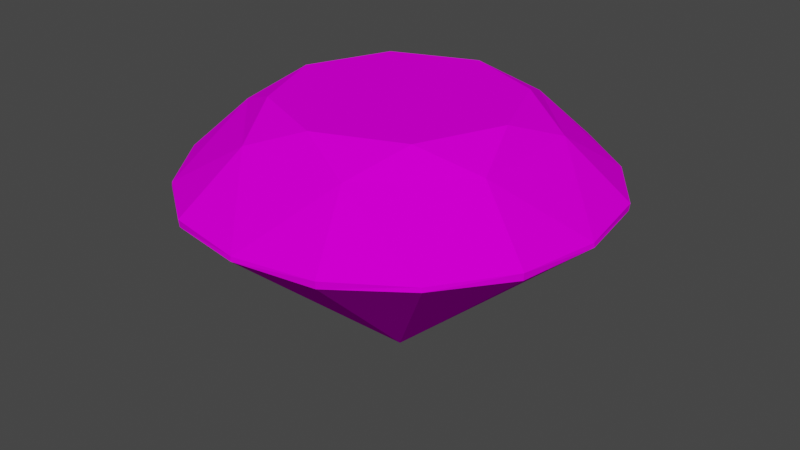 # Source: ChaosEmerald.blend  (saved by Blender 3.6.11; exported with 4.5.12 LTS)
import bpy
from mathutils import Matrix  # noqa: F401  (used for matrix-valued properties, if any)

bpy.ops.wm.read_factory_settings(use_empty=True)
scene = bpy.context.scene
scene.name = 'Scene'

# ---- collections
col_collection = bpy.data.collections.new('Collection'); scene.collection.children.link(col_collection)

# ---- images (referenced by path relative to the original .blend; pixels are not part of the script)
import os
ASSET_DIR = os.environ.get("B2B_ASSET_DIR", "")  # directory of the original .blend (textures are referenced by path, not embedded)
HERE = os.path.dirname(os.path.abspath(__file__))  # packed textures are extracted next to this script under _unpacked/

def load_image(name, relpath, width, height, colorspace="sRGB"):
    """Load a texture the original file referenced (path relative to the .blend, or extracted next to this script)."""
    p = next((c for c in (os.path.join(HERE, relpath), os.path.join(ASSET_DIR, relpath)) if relpath and os.path.exists(c)), "")
    if p:
        img = bpy.data.images.load(p, check_existing=True)
        img.name = name
    else:  # same state as the original file: an image datablock whose file is absent (Cycles renders it pink)
        img = bpy.data.images.new(name, width, height)
        img.source = "FILE"
        img.filepath = "//" + (relpath or name)
    img.colorspace_settings.name = colorspace
    return img
img_chr_obj_emeraldb02_ref_png = load_image('chr_obj_emeraldB02_ref.png', 'chr_obj_emeraldB02_ref.png', 1024, 1024, 'sRGB')
img_event_rock_km_emeraldw_dif_png = load_image('event_rock_km_emeraldw_dif.png', 'event_rock_km_emeraldw_dif.png', 1024, 1024, 'sRGB')

# ---- materials (node trees are filled in below, after node groups)
mat_event_rock_km_emeraldw01_ref = bpy.data.materials.new('event_rock_km_emeraldw01_ref')
mat_event_rock_km_emeraldw01_ref.use_transparent_shadow = False
mat_event_rock_km_emeraldw01_ref.diffuse_color = (0.64, 0.64, 0.64, 1.0)
mat_event_rock_km_emeraldw01_ref.roughness = 0.0009809
mat_event_rock_km_emeraldw_dif = bpy.data.materials.new('event_rock_km_emeraldw_dif')
mat_event_rock_km_emeraldw_dif.surface_render_method = 'BLENDED'
mat_event_rock_km_emeraldw_dif.blend_method = 'BLEND'
mat_event_rock_km_emeraldw_dif.use_transparency_overlap = False
mat_event_rock_km_emeraldw_dif.show_transparent_back = False
mat_event_rock_km_emeraldw_dif.use_transparent_shadow = False
mat_event_rock_km_emeraldw_dif.roughness = 0.0

# ---- material node trees
mat_event_rock_km_emeraldw01_ref.use_nodes = True; mat_event_rock_km_emeraldw01_ref.node_tree.nodes.clear()
_N = mat_event_rock_km_emeraldw01_ref.node_tree.nodes; _L = mat_event_rock_km_emeraldw01_ref.node_tree.links
n0 = _N.new('ShaderNodeBsdfPrincipled'); n0.name = 'Principled BSDF'; n0.location = (0, 300)
n0.distribution = 'GGX'
n0.subsurface_method = 'RANDOM_WALK_SKIN'
n0.inputs[2].default_value = 0.0009809
n0.inputs[3].default_value = 1.0
n0.inputs[13].default_value = 1.0
n0.inputs[27].default_value = (0.0, 0.0, 0.0, 1.0)
n0.inputs[28].default_value = 1.0
n1 = _N.new('ShaderNodeOutputMaterial'); n1.name = 'Material Output'; n1.location = (280, 300)
n2 = _N.new('ShaderNodeTexImage'); n2.name = 'Image Texture'; n2.location = (-480, 300)
n2.image = img_chr_obj_emeraldb02_ref_png
_L.new(n2.outputs[0], n0.inputs[0])
_L.new(n0.outputs[0], n1.inputs[0])
n1.is_active_output = True
mat_event_rock_km_emeraldw_dif.use_nodes = True; mat_event_rock_km_emeraldw_dif.node_tree.nodes.clear()
_N = mat_event_rock_km_emeraldw_dif.node_tree.nodes; _L = mat_event_rock_km_emeraldw_dif.node_tree.links
n0 = _N.new('ShaderNodeBsdfPrincipled'); n0.name = 'Principled BSDF'; n0.location = (0, 300)
n0.distribution = 'GGX'
n0.subsurface_method = 'RANDOM_WALK_SKIN'
n0.inputs[2].default_value = 0.0
n0.inputs[3].default_value = 1.0
n0.inputs[13].default_value = 1.0
n0.inputs[27].default_value = (0.0, 0.0, 0.0, 1.0)
n0.inputs[28].default_value = 1.0
n1 = _N.new('ShaderNodeOutputMaterial'); n1.name = 'Material Output'; n1.location = (280, 300)
n2 = _N.new('ShaderNodeTexImage'); n2.name = 'Image Texture'; n2.location = (-480, 300)
n2.image = img_event_rock_km_emeraldw_dif_png
n3 = _N.new('ShaderNodeTexImage'); n3.name = 'Image Texture.001'; n3.location = (-480, 0)
n3.image = img_event_rock_km_emeraldw_dif_png
_L.new(n2.outputs[0], n0.inputs[0])
_L.new(n3.outputs[1], n0.inputs[4])
_L.new(n0.outputs[0], n1.inputs[0])
n1.is_active_output = True

# ---- world
world_world = bpy.data.worlds.new('World'); scene.world = world_world
world_world.use_nodes = True; world_world.node_tree.nodes.clear()
_N = world_world.node_tree.nodes; _L = world_world.node_tree.links
n0 = _N.new('ShaderNodeOutputWorld'); n0.name = 'World Output'; n0.location = (300, 300)
n1 = _N.new('ShaderNodeBackground'); n1.name = 'Background'; n1.location = (10, 300)
n1.inputs[0].default_value = (0.05088, 0.05088, 0.05088, 1.0)
_L.new(n1.outputs[0], n0.inputs[0])
n0.is_active_output = True
world_world.color = (0.05088, 0.05088, 0.05088)
world_world.use_sun_shadow = False
world_world.sun_shadow_jitter_overblur = 0.0

# ---- meshes
me_rdmobj00 = bpy.data.meshes.new('rdmobj00')
me_rdmobj00.from_pydata([(-2.141, 1.236, 5.015), (-0.003454, 1.119, 4.645), (-2.149, 1.425, 5.035), (2.617, 3.426, 1.085), (2.621, 3.426, -1.085), (1.083, 3.426, 2.619), (1.087, 3.426, -2.619), (-1.087, 3.426, 2.619), (-1.083, 3.426, -2.619), (-2.621, 3.426, 1.085), (-2.617, 3.426, -1.085), (-4.024, 0.1445, -0.000616), (-5.061, 1.236, 2.034), (-4.639, 1.119, -0.000616), (-5.061, 1.236, 2.034), (-5.082, 1.425, 2.042), (-4.639, 1.119, -0.000616), (-0.002842, 0.1434, 4.02), (-0.003454, 1.119, 4.645), (-2.141, 1.236, 5.015), (-0.003454, 1.119, 4.645), (-0.05796, 1.387, 5.401), (-2.149, 1.425, 5.035), (-2.795, 0.0693, 2.791), (-3.872, 1.275, 3.79), (-3.824, 1.882, 1.488), (-5.082, 1.425, 2.042), (-5.404, 1.387, -0.05677), (-4.639, 1.119, -0.000616), (-3.862, 1.387, 3.78), (-3.872, 1.275, 3.79), (-1.547, 1.8, 3.704), (-0.06353, 2.867, 3.574), (-1.087, 3.426, 2.619), (-2.323, 2.867, 2.348), (-2.795, 0.0693, 2.791), (-2.141, 1.236, 5.015), (-1.547, 1.8, 3.704), (-2.323, 2.867, 2.348), (-2.621, 3.426, 1.085), (-3.545, 2.867, 0.09041), (-2.149, 1.425, 5.035), (-1.547, 1.8, 3.704), (-2.141, 1.236, 5.015), (-2.621, 3.426, 1.085), (-2.323, 2.867, 2.348), (-1.087, 3.426, 2.619), (-3.824, 1.882, 1.488), (-5.061, 1.236, 2.034), (-2.795, 0.0693, 2.791), (-1.547, 1.8, 3.704), (-2.149, 1.425, 5.035), (-0.06353, 2.867, 3.574), (-5.082, 1.425, 2.042), (-5.061, 1.236, 2.034), (-3.824, 1.882, 1.488), (-1.547, 1.8, 3.704), (-0.06353, 2.867, 3.574), (-2.323, 2.867, 2.348), (-3.862, 1.387, 3.78), (-3.824, 1.882, 1.488), (-3.872, 1.275, 3.79), (-3.824, 1.882, 1.488), (-2.323, 2.867, 2.348), (-3.545, 2.867, 0.09041), (-2.795, 0.0693, 2.791), (-1.547, 1.8, 3.704), (-3.872, 1.275, 3.79), (-3.824, 1.882, 1.488), (-3.545, 2.867, 0.09041), (-5.082, 1.425, 2.042), (-3.824, 1.882, 1.488), (-5.082, 1.425, 2.042), (-2.323, 2.867, 2.348), (5.404, 1.387, 0.05679), (4.056, 1.626, 1.4e-05), (5.036, 1.425, 2.147), (5.082, 1.425, -2.042), (-5.404, 1.387, -0.05677), (-4.056, 1.626, 1.2e-05), (-5.036, 1.425, -2.147), (-5.082, 1.425, 2.042), (0.05796, 1.387, -5.401), (0.001954, 1.626, -4.056), (2.149, 1.425, -5.035), (-2.041, 1.425, -5.079), (-0.05796, 1.387, 5.401), (-0.001956, 1.626, 4.056), (-2.149, 1.425, 5.035), (2.041, 1.425, 5.079), (-3.862, 1.387, 3.78), (-2.149, 1.425, 5.035), (-2.94, 1.952, 2.938), (-1.547, 1.8, 3.704), (-2.323, 2.867, 2.348), (-2.149, 1.425, 5.035), (-3.862, 1.387, 3.78), (-2.94, 1.952, 2.938), (-5.082, 1.425, 2.042), (3.422, 2.867, 0.09042), (3.818, 1.882, 1.488), (5.036, 1.425, 2.147), (-3.778, 1.387, -3.859), (-5.036, 1.425, -2.147), (-2.936, 1.952, -2.938), (2.501, 2.867, 2.528), (3.818, 1.882, 1.488), (3.422, 2.867, 0.09042), (-3.778, 1.387, -3.859), (-2.936, 1.952, -2.938), (-2.041, 1.425, -5.079), (-0.06353, 2.867, 3.574), (1.541, 1.8, 3.704), (2.501, 2.867, 2.528), (3.778, 1.387, 3.859), (5.036, 1.425, 2.147), (2.936, 1.952, 2.938), (2.041, 1.425, 5.079), (1.541, 1.8, 3.704), (-0.06353, 2.867, 3.574), (3.778, 1.387, 3.859), (2.936, 1.952, 2.938), (2.041, 1.425, 5.079), (2.617, 3.426, 1.085), (2.501, 2.867, 2.528), (3.422, 2.867, 0.09042), (3.862, 1.387, -3.78), (2.149, 1.425, -5.035), (2.94, 1.952, -2.938), (1.083, 3.426, 2.619), (-0.06353, 2.867, 3.574), (2.501, 2.867, 2.528), (3.862, 1.387, -3.78), (2.94, 1.952, -2.938), (5.082, 1.425, -2.042), (5.404, 1.387, 0.05679), (5.036, 1.425, 2.147), (4.633, 1.119, -0.000614), (-2.791, 0.0693, -2.793), (-2.032, 1.236, -5.058), (-1.145, -0.6499, -1.982), (-0.05796, 1.387, 5.401), (-0.002232, 1.119, 4.645), (2.041, 1.425, 5.079), (-2.791, 0.0693, -2.793), (-1.145, -0.6499, -1.982), (-0.000662, -3.422, -0.000614), (5.036, 1.425, 2.147), (5.016, 1.236, 2.139), (4.633, 1.119, -0.000614), (-4.024, 0.1445, -0.000616), (-5.016, 1.236, -2.139), (-2.244, -0.6273, -0.5593), (5.016, 1.236, 2.139), (4.019, 0.1445, -0.000614), (4.633, 1.119, -0.000614), (-4.024, 0.1445, -0.000616), (-2.244, -0.6273, -0.5593), (-0.000662, -3.422, -0.000614), (-0.002232, 1.119, 4.645), (-0.002842, 0.1434, 4.02), (2.041, 1.425, 5.079), (1.154, -0.6499, -2.003), (2.141, 1.236, -5.015), (2.794, 0.0693, -2.793), (3.788, 1.275, 3.869), (2.789, 0.0693, 2.791), (3.818, 1.882, 1.488), (1.154, -0.6499, -2.003), (2.794, 0.0693, -2.793), (-0.000662, -3.422, -0.000614), (3.788, 1.275, 3.869), (3.778, 1.387, 3.859), (1.541, 1.8, 3.704), (2.246, -0.6273, -0.5593), (5.061, 1.236, -2.034), (4.019, 0.1445, -0.000614), (2.041, 1.425, 5.079), (2.789, 0.0693, 2.791), (1.541, 1.8, 3.704), (2.246, -0.6273, -0.5593), (4.019, 0.1445, -0.000614), (-0.000662, -3.422, -0.000614), (5.016, 1.236, 2.139), (3.818, 1.882, 1.488), (2.789, 0.0693, 2.791), (0.6219, -0.6277, -2.233), (2.141, 1.236, -5.015), (0.7767, -0.1573, -1.86), (5.016, 1.236, 2.139), (5.036, 1.425, 2.147), (3.818, 1.882, 1.488), (0.6219, -0.6277, -2.233), (0.7767, -0.1573, -1.86), (-0.000662, -3.422, -0.000614), (3.818, 1.882, 1.488), (3.778, 1.387, 3.859), (3.788, 1.275, 3.869), (1.996, -0.6498, -1.131), (5.061, 1.236, -2.034), (1.796, -0.1573, -0.6918), (1.541, 1.8, 3.704), (2.789, 0.0693, 2.791), (3.788, 1.275, 3.869), (1.996, -0.6498, -1.131), (1.796, -0.1573, -0.6918), (-0.000662, -3.422, -0.000614), (5.036, 1.425, 2.147), (3.818, 1.882, 1.488), (2.501, 2.867, 2.528), (-1.14, -0.6399, 2.003), (-2.141, 1.236, 5.015), (-2.795, 0.0693, 2.791), (2.501, 2.867, 2.528), (1.541, 1.8, 3.704), (2.041, 1.425, 5.079), (-1.14, -0.6399, 2.003), (-2.795, 0.0693, 2.791), (-0.000662, -3.422, -0.000614), (3.822, 1.882, -1.489), (3.422, 2.867, 0.09042), (5.082, 1.425, -2.042), (-2.246, -0.6273, 0.5596), (-5.061, 1.236, 2.034), (-4.024, 0.1445, -0.000616), (3.822, 1.882, -1.489), (2.505, 2.867, -2.502), (3.422, 2.867, 0.09042), (-2.246, -0.6273, 0.5596), (-4.024, 0.1445, -0.000616), (-0.000662, -3.422, -0.000614), (1.546, 1.8, -3.706), (-0.05949, 2.867, -3.393), (2.505, 2.867, -2.502), (-0.6087, -0.5877, 2.259), (-2.141, 1.236, 5.015), (-0.778, -0.1573, 1.859), (1.546, 1.8, -3.706), (2.149, 1.425, -5.035), (-0.05949, 2.867, -3.393), (-0.6087, -0.5877, 2.259), (-0.778, -0.1573, 1.859), (-0.000662, -3.422, -0.000614), (2.621, 3.426, -1.085), (2.505, 2.867, -2.502), (1.087, 3.426, -2.619), (-1.996, -0.6498, 1.133), (-5.061, 1.236, 2.034), (-1.797, -0.1573, 0.6905), (2.505, 2.867, -2.502), (2.621, 3.426, -1.085), (3.422, 2.867, 0.09042), (-1.996, -0.6498, 1.133), (-1.797, -0.1573, 0.6905), (-0.000662, -3.422, -0.000614), (-0.05949, 2.867, -3.393), (1.087, 3.426, -2.619), (2.505, 2.867, -2.502), (2.789, 0.0693, 2.791), (2.041, 1.425, 5.079), (1.143, -0.6499, 1.993), (5.082, 1.425, -2.042), (5.404, 1.387, 0.05679), (4.638, 1.119, -0.000614), (2.789, 0.0693, 2.791), (1.143, -0.6499, 1.993), (-0.000662, -3.422, -0.000614), (0.00213, 1.119, -4.646), (0.05796, 1.387, -5.401), (2.149, 1.425, -5.035), (4.019, 0.1445, -0.000614), (5.016, 1.236, 2.139), (2.244, -0.6273, 0.5596), (5.061, 1.236, -2.034), (5.082, 1.425, -2.042), (4.638, 1.119, -0.000614), (4.019, 0.1445, -0.000614), (2.244, -0.6273, 0.5596), (-0.000662, -3.422, -0.000614), (2.141, 1.236, -5.015), (0.00213, 1.119, -4.646), (2.149, 1.425, -5.035), (0.000908, 1.119, -4.646), (0.05796, 1.387, -5.401), (0.05812, 1.275, -5.416), (4.019, 0.1445, -0.000614), (5.061, 1.236, -2.034), (4.638, 1.119, -0.000614), (0.000908, 1.119, -4.646), (0.05812, 1.275, -5.416), (0.001518, 0.1434, -4.021), (0.001518, 0.1434, -4.021), (0.00213, 1.119, -4.646), (2.141, 1.236, -5.015), (-0.7739, -0.1573, -1.86), (-0.000662, -3.422, -0.000614), (-1.145, -0.6499, -1.982), (2.794, 0.0693, -2.793), (3.872, 1.275, -3.79), (3.822, 1.882, -1.489), (-0.7739, -0.1573, -1.86), (-1.145, -0.6499, -1.982), (-2.032, 1.236, -5.058), (3.862, 1.387, -3.78), (3.872, 1.275, -3.79), (1.546, 1.8, -3.706), (-2.244, -0.6273, -0.5593), (-5.016, 1.236, -2.139), (-1.793, -0.1573, -0.6918), (2.794, 0.0693, -2.793), (2.141, 1.236, -5.015), (1.546, 1.8, -3.706), (-2.244, -0.6273, -0.5593), (-1.793, -0.1573, -0.6918), (-0.000662, -3.422, -0.000614), (2.149, 1.425, -5.035), (1.546, 1.8, -3.706), (2.141, 1.236, -5.015), (-0.5954, -0.6277, -2.236), (-0.000662, -3.422, -0.000614), (-0.7739, -0.1573, -1.86), (3.822, 1.882, -1.489), (5.061, 1.236, -2.034), (2.794, 0.0693, -2.793), (-0.5954, -0.6277, -2.236), (-0.7739, -0.1573, -1.86), (-2.032, 1.236, -5.058), (5.082, 1.425, -2.042), (5.061, 1.236, -2.034), (3.822, 1.882, -1.489), (-0.5954, -0.6277, -2.236), (-2.032, 1.236, -5.058), (0.001518, 0.1434, -4.021), (3.862, 1.387, -3.78), (3.822, 1.882, -1.489), (3.872, 1.275, -3.79), (-0.5954, -0.6277, -2.236), (0.001518, 0.1434, -4.021), (-0.000662, -3.422, -0.000614), (2.794, 0.0693, -2.793), (1.546, 1.8, -3.706), (3.872, 1.275, -3.79), (-1.992, -0.6498, -1.131), (-0.000662, -3.422, -0.000614), (-1.793, -0.1573, -0.6918), (3.822, 1.882, -1.489), (5.082, 1.425, -2.042), (2.505, 2.867, -2.502), (-1.992, -0.6498, -1.131), (-1.793, -0.1573, -0.6918), (-5.016, 1.236, -2.139), (1.546, 1.8, -3.706), (2.505, 2.867, -2.502), (2.149, 1.425, -5.035), (-1.992, -0.6498, -1.131), (-5.016, 1.236, -2.139), (-2.791, 0.0693, -2.793), (-3.545, 2.867, 0.09041), (-3.819, 1.882, -1.489), (-5.036, 1.425, -2.147), (-1.992, -0.6498, -1.131), (-2.791, 0.0693, -2.793), (-0.000662, -3.422, -0.000614), (-2.525, 2.867, -2.502), (-3.819, 1.882, -1.489), (-3.545, 2.867, 0.09041), (5.419, 1.275, 0.05694), (4.019, 0.1445, -0.000614), (4.638, 1.119, -0.000614), (-0.05949, 2.867, -3.393), (-1.543, 1.8, -3.706), (-2.525, 2.867, -2.502), (5.419, 1.275, 0.05694), (4.638, 1.119, -0.000614), (5.404, 1.387, 0.05679), (-2.041, 1.425, -5.079), (-1.543, 1.8, -3.706), (-0.05949, 2.867, -3.393), (1.154, -0.6499, -2.003), (-0.000662, -3.422, -0.000614), (0.7767, -0.1573, -1.86), (-3.545, 2.867, 0.09041), (-2.621, 3.426, 1.085), (-2.617, 3.426, -1.085), (1.154, -0.6499, -2.003), (0.7767, -0.1573, -1.86), (2.141, 1.236, -5.015), (-2.617, 3.426, -1.085), (-2.525, 2.867, -2.502), (-3.545, 2.867, 0.09041), (1.796, -0.1573, -0.6918), (5.061, 1.236, -2.034), (2.246, -0.6273, -0.5593), (-1.083, 3.426, -2.619), (-0.05949, 2.867, -3.393), (-2.525, 2.867, -2.502), (1.796, -0.1573, -0.6918), (2.246, -0.6273, -0.5593), (-0.000662, -3.422, -0.000614), (-5.404, 1.387, -0.05677), (-5.036, 1.425, -2.147), (-4.635, 1.119, -0.000616), (0.001518, 0.1434, -4.021), (2.141, 1.236, -5.015), (0.6219, -0.6277, -2.233), (0.05796, 1.387, -5.401), (0.000908, 1.119, -4.646), (-2.041, 1.425, -5.079), (0.001518, 0.1434, -4.021), (0.6219, -0.6277, -2.233), (-0.000662, -3.422, -0.000614), (-5.036, 1.425, -2.147), (-5.016, 1.236, -2.139), (-4.635, 1.119, -0.000616), (2.794, 0.0693, -2.793), (5.061, 1.236, -2.034), (1.996, -0.6498, -1.131), (0.000908, 1.119, -4.646), (-2.032, 1.236, -5.058), (-2.041, 1.425, -5.079), (2.794, 0.0693, -2.793), (1.996, -0.6498, -1.131), (-0.000662, -3.422, -0.000614), (-5.016, 1.236, -2.139), (-4.024, 0.1445, -0.000616), (-4.635, 1.119, -0.000616), (-0.002232, 1.119, 4.645), (-0.05796, 1.387, 5.401), (-0.05811, 1.275, 5.416), (0.000908, 1.119, -4.646), (0.001518, 0.1434, -4.021), (-2.032, 1.236, -5.058), (-0.002232, 1.119, 4.645), (-0.05811, 1.275, 5.416), (-0.002842, 0.1434, 4.02), (-3.788, 1.275, -3.869), (-2.791, 0.0693, -2.793), (-3.819, 1.882, -1.489), (0.7726, -0.1573, 1.859), (-0.000662, -3.422, -0.000614), (1.143, -0.6499, 1.993), (-3.788, 1.275, -3.869), (-3.778, 1.387, -3.859), (-1.543, 1.8, -3.706), (0.7726, -0.1573, 1.859), (1.143, -0.6499, 1.993), (2.041, 1.425, 5.079), (-2.032, 1.236, -5.058), (-2.791, 0.0693, -2.793), (-1.543, 1.8, -3.706), (2.244, -0.6273, 0.5596), (5.016, 1.236, 2.139), (1.792, -0.1573, 0.6905), (-1.543, 1.8, -3.706), (-2.041, 1.425, -5.079), (-2.032, 1.236, -5.058), (2.244, -0.6273, 0.5596), (1.792, -0.1573, 0.6905), (-0.000662, -3.422, -0.000614), (-5.016, 1.236, -2.139), (-3.819, 1.882, -1.489), (-2.791, 0.0693, -2.793), (0.603, -0.6277, 2.239), (-0.000662, -3.422, -0.000614), (0.7726, -0.1573, 1.859), (-5.016, 1.236, -2.139), (-5.036, 1.425, -2.147), (-3.819, 1.882, -1.489), (0.603, -0.6277, 2.239), (0.7726, -0.1573, 1.859), (2.041, 1.425, 5.079), (-3.819, 1.882, -1.489), (-3.778, 1.387, -3.859), (-3.788, 1.275, -3.869), (0.603, -0.6277, 2.239), (2.041, 1.425, 5.079), (-0.002842, 0.1434, 4.02), (-1.543, 1.8, -3.706), (-2.791, 0.0693, -2.793), (-3.788, 1.275, -3.869), (0.603, -0.6277, 2.239), (-0.002842, 0.1434, 4.02), (-0.000662, -3.422, -0.000614), (-5.036, 1.425, -2.147), (-3.819, 1.882, -1.489), (-2.525, 2.867, -2.502), (1.992, -0.6498, 1.131), (-0.000662, -3.422, -0.000614), (1.792, -0.1573, 0.6905), (-2.525, 2.867, -2.502), (-1.543, 1.8, -3.706), (-2.041, 1.425, -5.079), (1.992, -0.6498, 1.131), (1.792, -0.1573, 0.6905), (5.016, 1.236, 2.139), (-0.05949, 2.867, -3.393), (-1.083, 3.426, -2.619), (1.087, 3.426, -2.619), (1.992, -0.6498, 1.131), (5.016, 1.236, 2.139), (2.789, 0.0693, 2.791), (-2.525, 2.867, -2.502), (-2.617, 3.426, -1.085), (-1.083, 3.426, -2.619), (1.992, -0.6498, 1.131), (2.789, 0.0693, 2.791), (-0.000662, -3.422, -0.000614), (-0.06353, 2.867, 3.574), (1.083, 3.426, 2.619), (-1.087, 3.426, 2.619), (-5.419, 1.275, -0.05692), (-4.024, 0.1445, -0.000616), (-4.639, 1.119, -0.000616), (2.501, 2.867, 2.528), (2.617, 3.426, 1.085), (1.083, 3.426, 2.619), (-5.419, 1.275, -0.05692), (-4.639, 1.119, -0.000616), (-5.404, 1.387, -0.05677), (3.422, 2.867, 0.09042), (2.621, 3.426, -1.085), (2.617, 3.426, 1.085), (-1.14, -0.6399, 2.003), (-0.000662, -3.422, -0.000614), (-0.778, -0.1573, 1.859), (-2.323, 2.867, 2.348), (-2.94, 1.952, 2.938), (-2.149, 1.425, 5.035), (-1.14, -0.6399, 2.003), (-0.778, -0.1573, 1.859), (-2.141, 1.236, 5.015), (2.505, 2.867, -2.502), (2.94, 1.952, -2.938), (2.149, 1.425, -5.035), (-1.797, -0.1573, 0.6905), (-5.061, 1.236, 2.034), (-2.246, -0.6273, 0.5596), (2.501, 2.867, 2.528), (2.936, 1.952, 2.938), (5.036, 1.425, 2.147), (-1.797, -0.1573, 0.6905), (-2.246, -0.6273, 0.5596), (-0.000662, -3.422, -0.000614), (-2.525, 2.867, -2.502), (-2.936, 1.952, -2.938), (-5.036, 1.425, -2.147), (-0.002842, 0.1434, 4.02), (-2.141, 1.236, 5.015), (-0.6087, -0.5877, 2.259), (2.501, 2.867, 2.528), (2.041, 1.425, 5.079), (2.936, 1.952, 2.938), (-0.002842, 0.1434, 4.02), (-0.6087, -0.5877, 2.259), (-0.000662, -3.422, -0.000614), (2.505, 2.867, -2.502), (5.082, 1.425, -2.042), (2.94, 1.952, -2.938), (-2.795, 0.0693, 2.791), (-5.061, 1.236, 2.034), (-1.996, -0.6498, 1.133), (-2.525, 2.867, -2.502), (-2.041, 1.425, -5.079), (-2.936, 1.952, -2.938), (-2.795, 0.0693, 2.791), (-1.996, -0.6498, 1.133), (-0.000662, -3.422, -0.000614), (-2.323, 2.867, 2.348), (-5.082, 1.425, 2.042), (-2.94, 1.952, 2.938), (-3.545, 2.867, 0.09041), (-5.036, 1.425, -2.147), (-4.056, 1.626, 1.2e-05), (4.056, 1.626, 1.4e-05), (5.082, 1.425, -2.042), (3.422, 2.867, 0.09042), (-0.05949, 2.867, -3.393), (2.149, 1.425, -5.035), (0.001954, 1.626, -4.056), (0.001954, 1.626, -4.056), (-2.041, 1.425, -5.079), (-0.05949, 2.867, -3.393), (-0.06353, 2.867, 3.574), (-2.149, 1.425, 5.035), (-0.001956, 1.626, 4.056), (-4.056, 1.626, 1.2e-05), (-5.082, 1.425, 2.042), (-3.545, 2.867, 0.09041), (5.036, 1.425, 2.147), (4.056, 1.626, 1.4e-05), (3.422, 2.867, 0.09042), (-0.06353, 2.867, 3.574), (-0.001956, 1.626, 4.056), (2.041, 1.425, 5.079)], [], [(0, 1, 2), (3, 4, 5), (5, 4, 6), (5, 6, 7), (7, 6, 8), (7, 8, 9), (9, 8, 10), (11, 12, 13), (14, 15, 16), (17, 18, 19), (20, 21, 22), (23, 24, 25), (26, 27, 28), (29, 30, 31), (32, 33, 34), (35, 36, 37), (38, 39, 40), (41, 42, 43), (44, 45, 46), (47, 48, 49), (50, 51, 52), (53, 54, 55), (56, 57, 58), (59, 60, 61), (62, 63, 64), (65, 66, 67), (68, 69, 70), (71, 72, 73), (74, 75, 76), (74, 77, 75), (78, 79, 80), (78, 81, 79), (82, 83, 84), (82, 85, 83), (86, 87, 88), (86, 89, 87), (90, 91, 92), (93, 94, 95), (96, 97, 98), (99, 100, 101), (102, 103, 104), (105, 106, 107), (108, 109, 110), (111, 112, 113), (114, 115, 116), (117, 118, 119), (120, 121, 122), (123, 124, 125), (126, 127, 128), (129, 130, 131), (132, 133, 134), (135, 136, 137), (138, 139, 140), (141, 142, 143), (144, 145, 146), (147, 148, 149), (150, 151, 152), (153, 154, 155), (156, 157, 158), (159, 160, 161), (162, 163, 164), (165, 166, 167), (168, 169, 170), (171, 172, 173), (174, 175, 176), (177, 178, 179), (180, 181, 182), (183, 184, 185), (186, 187, 188), (189, 190, 191), (192, 193, 194), (195, 196, 197), (198, 199, 200), (201, 202, 203), (204, 205, 206), (207, 208, 209), (210, 211, 212), (213, 214, 215), (216, 217, 218), (219, 220, 221), (222, 223, 224), (225, 226, 227), (228, 229, 230), (231, 232, 233), (234, 235, 236), (237, 238, 239), (240, 241, 242), (243, 244, 245), (246, 247, 248), (249, 250, 251), (252, 253, 254), (255, 256, 257), (258, 259, 260), (261, 262, 263), (264, 265, 266), (267, 268, 269), (270, 271, 272), (273, 274, 275), (276, 277, 278), (279, 280, 281), (282, 283, 284), (285, 286, 287), (288, 289, 290), (291, 292, 293), (294, 295, 296), (297, 298, 299), (300, 301, 302), (303, 304, 305), (306, 307, 308), (309, 310, 311), (312, 313, 314), (315, 316, 317), (318, 319, 320), (321, 322, 323), (324, 325, 326), (327, 328, 329), (330, 331, 332), (333, 334, 335), (336, 337, 338), (339, 340, 341), (342, 343, 344), (345, 346, 347), (348, 349, 350), (351, 352, 353), (354, 355, 356), (357, 358, 359), (360, 361, 362), (363, 364, 365), (366, 367, 368), (369, 370, 371), (372, 373, 374), (375, 376, 377), (378, 379, 380), (381, 382, 383), (384, 385, 386), (387, 388, 389), (390, 391, 392), (393, 394, 395), (396, 397, 398), (399, 400, 401), (402, 403, 404), (405, 406, 407), (408, 409, 410), (411, 412, 413), (414, 415, 416), (417, 418, 419), (420, 421, 422), (423, 424, 425), (426, 427, 428), (429, 430, 431), (432, 433, 434), (435, 436, 437), (438, 439, 440), (441, 442, 443), (444, 445, 446), (447, 448, 449), (450, 451, 452), (453, 454, 455), (456, 457, 458), (459, 460, 461), (462, 463, 464), (465, 466, 467), (468, 469, 470), (471, 472, 473), (474, 475, 476), (477, 478, 479), (480, 481, 482), (483, 484, 485), (486, 487, 488), (489, 490, 491), (492, 493, 494), (495, 496, 497), (498, 499, 500), (501, 502, 503), (504, 505, 506), (507, 508, 509), (510, 511, 512), (513, 514, 515), (516, 517, 518), (519, 520, 521), (522, 523, 524), (525, 526, 527), (528, 529, 530), (531, 532, 533), (534, 535, 536), (537, 538, 539), (540, 541, 542), (543, 544, 545), (546, 547, 548), (549, 550, 551), (552, 553, 554), (555, 556, 557), (558, 559, 560), (561, 562, 563), (564, 565, 566), (567, 568, 569), (570, 571, 572), (573, 574, 575), (576, 577, 578), (579, 580, 581), (582, 583, 584), (585, 586, 587), (588, 589, 590), (591, 592, 593)])
_uv = me_rdmobj00.uv_layers.new(name='UVMap')
_uv.uv.foreach_set('vector', [-0.8251, -0.9899, -0.1022, -0.6143, -0.8468, -0.9316, 0.8689, -1.879, 0.9361, -1.713, 0.7041, -1.949, 0.7041, -1.949, 0.9361, -1.713, 0.8659, -1.548, 0.7041, -1.949, 0.8659, -1.548, 0.5381, -1.882, 0.5381, -1.882, 0.8659, -1.548, 0.6999, -1.481, 0.5381, -1.882, 0.6999, -1.481, 0.468, -1.717, 0.468, -1.717, 0.6999, -1.481, 0.5352, -1.551, -0.08708, -0.9919, -0.8251, -0.9899, -0.1022, -0.6143, -0.8251, -0.9899, -0.8468, -0.9316, -0.1022, -0.6143, -0.08708, -0.9919, -0.1022, -0.6143, -0.8251, -0.9899, 1.994, -0.5772, 1.994, -0.9748, 1.283, -0.8279, -0.9744, -2.012, -0.4741, -2.011, -0.9744, -2.98, 1.283, -0.8279, 1.994, -0.5772, 1.994, -0.9748, -0.3985, -2.11, -0.4741, -2.011, -0.9744, -2.98, 2.002, -2.021, 1.164, -2.103, 1.016, -3.039, -0.9879, -0.9964, -0.2403, -0.09716, -0.9879, -0.01951, 2.002, -2.021, 1.164, -2.103, 1.016, -3.039, -0.3198, 0.000444, -0.9879, -0.01951, -0.2403, -0.09716, 0.468, -1.717, 0.4274, -1.832, 0.5381, -1.882, -0.9879, -0.01951, -0.2403, -0.09716, -0.9879, -0.9964, 0.01908, -1.029, 0.01908, -1.976, 0.987, -1.029, -0.3198, 0.000444, -0.2403, -0.09716, -0.9879, -0.01951, 0.01908, -1.029, 0.987, -1.029, 0.01908, -1.976, -0.3985, -2.11, -0.9744, -2.98, -0.4741, -2.011, 0.01908, -1.029, 0.987, -1.029, 0.01908, -1.976, -0.9744, -2.012, -0.9744, -2.98, -0.4741, -2.011, -0.9916, -1.029, -0.01793, -1.027, -0.9916, -1.976, 0.01908, -1.029, 0.01908, -1.976, 0.987, -1.029, 0.007797, -0.005994, 0.007797, -0.9787, 0.9991, -0.002739, 0.007797, -0.005994, 0.9991, -0.002739, 0.007797, -0.9787, 0.007797, -0.005994, 0.007797, -0.9787, 0.9991, -0.002739, 0.007797, -0.005994, 0.9991, -0.002739, 0.007797, -0.9787, 0.007797, -0.005994, 0.007797, -0.9787, 0.9991, -0.002739, 0.007797, -0.005994, 0.9991, -0.002739, 0.007797, -0.9787, 0.007797, -0.005994, 0.007797, -0.9787, 0.9991, -0.002739, 0.007797, -0.005994, 0.9991, -0.002739, 0.007797, -0.9787, 0.007797, -0.005994, 0.9991, -0.002739, 0.007797, -0.9787, -0.9916, -1.029, -0.9916, -1.976, -0.01793, -1.027, 0.007797, -0.005994, 0.007797, -0.9787, 0.9991, -0.002739, 0.987, -1.029, 0.01908, -1.029, 0.01908, -1.976, 0.007797, -0.005994, 0.9991, -0.002739, 0.007797, -0.9787, 0.01908, -1.976, 0.01908, -1.029, 0.987, -1.029, 0.007797, -0.005994, 0.007797, -0.9787, 0.9991, -0.002739, 0.01908, -1.976, 0.01908, -1.029, 0.987, -1.029, 0.007797, -0.005994, 0.9991, -0.002739, 0.007797, -0.9787, -0.01793, -1.027, -0.9916, -1.029, -0.9916, -1.976, 0.007797, -0.005994, 0.007797, -0.9787, 0.9991, -0.002739, 1.164, -2.103, 1.016, -3.039, 2.002, -2.021, 0.007797, -0.005994, 0.9991, -0.002739, 0.007797, -0.9787, 1.164, -2.103, 1.016, -3.039, 2.002, -2.021, 0.007797, -0.005994, 0.007797, -0.9787, 0.9991, -0.002739, 1.994, -0.9748, 1.283, -0.8279, 1.994, -0.5772, 0.4712, -2.083, 1.004, -2.038, 0.5597, -2.459, 1.994, -0.9748, 1.994, -0.5772, 1.283, -0.8279, 0.4712, -2.083, 0.5597, -2.459, 0.002962, -2.996, -0.8468, -0.9316, -0.8251, -0.9899, -0.1022, -0.6143, 0.4712, -2.083, 1.004, -2.038, 0.5597, -2.459, -0.8251, -0.9899, -0.08708, -0.9919, -0.1022, -0.6143, 0.4712, -2.083, 0.5597, -2.459, 0.002962, -2.996, 1.994, -0.9748, 1.994, -0.5772, 1.283, -0.8279, 0.5597, -2.459, 1.004, -2.038, 0.4712, -2.083, -0.4741, -2.011, -0.9744, -2.012, -0.9744, -2.98, 0.5597, -2.459, 0.4712, -2.083, 0.002962, -2.996, -0.4741, -2.011, -0.3985, -2.11, -0.9744, -2.98, 0.5597, -2.459, 1.004, -2.038, 0.4712, -2.083, -0.3198, 0.000444, -0.9879, -0.9964, -0.9879, -0.01951, 0.5597, -2.459, 0.4712, -2.083, 0.002962, -2.996, -0.2403, -0.09716, -0.9879, -0.01951, -0.9879, -0.9964, -0.04148, -1.83, -0.9662, -1.963, -0.04148, -1.643, -0.2403, -0.09716, -0.3198, 0.000444, -0.9879, -0.01951, -0.04148, -1.83, -0.04148, -1.643, -0.9664, -1.965, -0.9744, -2.98, -0.3985, -2.11, -0.4741, -2.011, -0.04148, -1.83, -0.9664, -1.965, -0.04148, -1.643, -0.9744, -2.98, -0.9744, -2.012, -0.4741, -2.011, -0.04148, -1.83, -0.04148, -1.643, -0.9662, -1.963, -0.01793, -1.027, -0.9916, -1.029, -0.9916, -1.976, 0.5597, -2.459, 1.004, -2.038, 0.4712, -2.083, 0.987, -1.029, 0.01908, -1.029, 0.01908, -1.976, 0.5597, -2.459, 0.4712, -2.083, 0.002962, -2.996, -0.9916, -1.029, -0.01793, -1.027, -0.9916, -1.976, 0.5597, -2.459, 1.004, -2.038, 0.4712, -2.083, 0.01908, -1.029, 0.987, -1.029, 0.01908, -1.976, 0.5597, -2.459, 0.4712, -2.083, 0.002962, -2.996, 0.01908, -1.029, 0.987, -1.029, 0.01908, -1.976, -0.04148, -1.83, -0.9664, -1.965, -0.04148, -1.643, 0.01908, -1.029, 0.01908, -1.976, 0.987, -1.029, -0.04148, -1.83, -0.04148, -1.643, -0.9662, -1.963, 0.9361, -1.713, 0.9766, -1.598, 0.8659, -1.548, -0.04148, -1.83, -0.9664, -1.965, -0.04148, -1.643, 2.002, -2.021, 1.164, -2.103, 1.016, -3.039, -0.04148, -1.83, -0.04148, -1.643, -0.9662, -1.963, 2.002, -2.021, 1.164, -2.103, 1.016, -3.039, 0.4712, -2.083, 1.004, -2.038, 0.5597, -2.459, 1.283, -0.8279, 1.994, -0.9748, 1.994, -0.5772, 0.4712, -2.083, 0.5597, -2.459, 0.002962, -2.996, 1.994, -0.9748, 1.994, -0.5772, 1.283, -0.8279, 0.4712, -2.083, 1.004, -2.038, 0.5597, -2.459, -0.8251, -0.9899, -0.8468, -0.9316, -0.1022, -0.6143, 0.4712, -2.083, 0.5597, -2.459, 0.002962, -2.996, -0.8251, -0.9899, -0.1022, -0.6143, -0.8468, -0.9316, 1.214, -1.13, 1.971, -1.003, 1.954, -1.089, -0.08708, -0.9919, -0.8251, -0.9899, -0.1022, -0.6143, 1.214, -1.13, 1.954, -1.089, 1.006, -2.011, -0.08708, -0.9919, -0.1022, -0.6143, -0.8251, -0.9899, -0.04148, -1.643, -0.9664, -1.965, -0.04148, -1.83, -0.9744, -2.012, -0.4741, -2.011, -0.9744, -2.98, -0.04148, -1.643, -0.04148, -1.83, -0.9662, -1.963, -0.3985, -2.11, -0.4741, -2.011, -0.9744, -2.98, -0.04148, -1.83, -0.9662, -1.963, -0.04148, -1.643, -0.9879, -0.9964, -0.2403, -0.09716, -0.9879, -0.01951, -0.04148, -1.83, -0.04148, -1.643, -0.9664, -1.965, -0.3198, 0.000444, -0.9879, -0.01951, -0.2403, -0.09716, -0.04148, -1.83, -0.9662, -1.963, -0.04148, -1.643, -0.9879, -0.01951, -0.2403, -0.09716, -0.9879, -0.9964, -0.04148, -1.83, -0.04148, -1.643, -0.9664, -1.965, -0.3198, 0.000444, -0.2403, -0.09716, -0.9879, -0.01951, 0.5597, -2.459, 1.004, -2.038, 0.4712, -2.083, -0.3985, -2.11, -0.9744, -2.98, -0.4741, -2.011, 0.5597, -2.459, 0.4712, -2.083, 0.002962, -2.996, -0.9744, -2.012, -0.9744, -2.98, -0.4741, -2.011, -0.04148, -1.83, -0.9662, -1.963, -0.04148, -1.643, 0.01908, -1.029, 0.01908, -1.976, 0.987, -1.029, -0.04148, -1.83, -0.04148, -1.643, -0.9664, -1.965, -0.9916, -1.029, -0.9916, -1.976, -0.01793, -1.027, 0.5597, -2.459, 1.004, -2.038, 0.4712, -2.083, 0.987, -1.029, 0.01908, -1.029, 0.01908, -1.976, 0.5597, -2.459, 0.4712, -2.083, 0.002962, -2.996, 0.01908, -1.976, 0.01908, -1.029, 0.987, -1.029, 1.954, -1.089, 1.006, -2.011, 1.214, -1.13, 0.01908, -1.976, 0.01908, -1.029, 0.987, -1.029, 1.954, -1.089, 1.214, -1.13, 1.971, -1.003, -0.01793, -1.027, -0.9916, -1.029, -0.9916, -1.976, -0.04148, -1.83, -0.9662, -1.963, -0.04148, -1.643, 0.4253, -1.604, 0.468, -1.717, 0.5352, -1.551, -0.04148, -1.83, -0.04148, -1.643, -0.9664, -1.965, 1.164, -2.103, 1.016, -3.039, 2.002, -2.021, -0.04148, -1.643, -0.9664, -1.965, -0.04148, -1.83, 1.164, -2.103, 1.016, -3.039, 2.002, -2.021, -0.04148, -1.643, -0.04148, -1.83, -0.9662, -1.963, 1.994, -0.5772, 1.283, -0.8279, 1.994, -0.9748, 0.4712, -2.083, 1.004, -2.038, 0.5597, -2.459, 1.994, -0.5772, 1.994, -0.9748, 1.283, -0.8279, 0.4712, -2.083, 0.5597, -2.459, 0.002962, -2.996, -0.8468, -0.9316, -0.8251, -0.9899, -0.1022, -0.6143, 0.4712, -2.083, 1.004, -2.038, 0.5597, -2.459, -0.1022, -0.6143, -0.8251, -0.9899, -0.8468, -0.9316, 0.4712, -2.083, 0.5597, -2.459, 0.002962, -2.996, -0.8251, -0.9899, -0.08708, -0.9919, -0.1022, -0.6143, 1.214, -1.13, 1.971, -1.003, 1.954, -1.089, -0.1022, -0.6143, -0.08708, -0.9919, -0.8251, -0.9899, 1.214, -1.13, 1.954, -1.089, 1.006, -2.011, -0.4741, -2.011, -0.9744, -2.012, -0.9744, -2.98, -0.04148, -1.643, -0.9664, -1.965, -0.04148, -1.83, -0.4741, -2.011, -0.3985, -2.11, -0.9744, -2.98, -0.04148, -1.643, -0.04148, -1.83, -0.9662, -1.963, -0.2403, -0.09716, -0.9879, -0.9964, -0.9879, -0.01951, -0.04148, -1.83, -0.9662, -1.963, -0.04148, -1.643, -0.9879, -0.01951, -0.3198, 0.000444, -0.2403, -0.09716, -0.04148, -1.83, -0.04148, -1.643, -0.9664, -1.965, -0.2403, -0.09716, -0.9879, -0.01951, -0.9879, -0.9964, -0.04148, -1.83, -0.9662, -1.963, -0.04148, -1.643, -0.2403, -0.09716, -0.3198, 0.000444, -0.9879, -0.01951, -0.04148, -1.83, -0.04148, -1.643, -0.9664, -1.965, -0.9744, -2.98, -0.3985, -2.11, -0.4741, -2.011, 0.5597, -2.459, 1.004, -2.038, 0.4712, -2.083, -0.9744, -2.98, -0.9744, -2.012, -0.4741, -2.011, 0.5597, -2.459, 0.4712, -2.083, 0.002962, -2.996, -0.01793, -1.027, -0.9916, -1.029, -0.9916, -1.976, -0.04148, -1.83, -0.9662, -1.963, -0.04148, -1.643, 0.987, -1.029, 0.01908, -1.029, 0.01908, -1.976, -0.04148, -1.83, -0.04148, -1.643, -0.9664, -1.965, 0.8136, -1.439, 0.6999, -1.481, 0.8659, -1.548, 0.5597, -2.459, 1.004, -2.038, 0.4712, -2.083, 0.5853, -1.441, 0.5352, -1.551, 0.6999, -1.481, 0.5597, -2.459, 0.4712, -2.083, 0.002962, -2.996, 0.5904, -1.992, 0.7041, -1.949, 0.5381, -1.882, 1.954, -1.089, 1.006, -2.011, 1.214, -1.13, 0.8187, -1.99, 0.8689, -1.879, 0.7041, -1.949, 1.954, -1.089, 1.214, -1.13, 1.971, -1.003, 0.9787, -1.827, 0.9361, -1.713, 0.8689, -1.879, -0.04148, -1.83, -0.9662, -1.963, -0.04148, -1.643, 0.007797, -0.9787, 0.007797, -0.005994, 0.9991, -0.002739, -0.04148, -1.83, -0.04148, -1.643, -0.9664, -1.965, 0.007797, -0.9787, 0.007797, -0.005994, 0.9991, -0.002739, -0.04148, -1.643, -0.9664, -1.965, -0.04148, -1.83, 0.007797, -0.9787, 0.007797, -0.005994, 0.9991, -0.002739, -0.04148, -1.643, -0.04148, -1.83, -0.9662, -1.963, 0.007797, -0.9787, 0.007797, -0.005994, 0.9991, -0.002739, 0.4712, -2.083, 1.004, -2.038, 0.5597, -2.459, 0.007797, -0.9787, 0.9991, -0.002739, 0.007797, -0.005994, 0.4712, -2.083, 0.5597, -2.459, 0.002962, -2.996, 0.007797, -0.9787, 0.9991, -0.002739, 0.007797, -0.005994, 0.4712, -2.083, 1.004, -2.038, 0.5597, -2.459, 0.007797, -0.9787, 0.9991, -0.002739, 0.007797, -0.005994, 0.4712, -2.083, 0.5597, -2.459, 0.002962, -2.996, 0.007797, -0.9787, 0.9991, -0.002739, 0.007797, -0.005994, 0.007797, -0.005994, 0.9991, -0.002739, 0.007797, -0.9787, 0.007797, -0.9787, 0.9991, -0.002739, 0.007797, -0.005994, 0.007797, -0.005994, 0.9991, -0.002739, 0.007797, -0.9787, 0.007797, -0.9787, 0.9991, -0.002739, 0.007797, -0.005994, 0.007797, -0.005994, 0.9991, -0.002739, 0.007797, -0.9787, 0.007797, -0.9787, 0.9991, -0.002739, 0.007797, -0.005994, 0.9991, -0.002739, 0.007797, -0.9787, 0.007797, -0.005994, 0.007797, -0.005994, 0.007797, -0.9787, 0.9991, -0.002739])
me_rdmobj00.materials.append(mat_event_rock_km_emeraldw01_ref)
me_rdmobj00.update()
me_rdmobj01 = bpy.data.meshes.new('rdmobj01')
me_rdmobj01.from_pydata([(-0.03362, 3.449, 3.049), (1.449, 2.867, 3.607), (2.132, 3.449, 2.178), (2.504, -1.097, 1.068), (4e-06, -3.422, 6e-06), (5.419, 1.275, 0.05693), (5.016, 1.236, 2.139), (2.527, -1.097, -1.015), (4e-06, -3.422, 6e-06), (3.872, 1.275, -3.79), (5.061, 1.236, -2.034), (5.061, 1.236, -2.034), (5.419, 1.275, 0.05693), (2.527, -1.097, -1.015), (4e-06, -3.422, 6e-06), (-0.05811, 1.275, 5.416), (-2.141, 1.236, 5.015), (-1.07, -1.097, 2.503), (4e-06, -3.422, 6e-06), (-3.872, 1.275, 3.79), (-5.061, 1.236, 2.034), (-2.527, -1.097, 1.015), (4e-06, -3.422, 6e-06), (-5.419, 1.275, -0.05691), (-5.016, 1.236, -2.139), (-2.504, -1.097, -1.068), (4e-06, -3.422, 6e-06), (2.504, -1.097, 1.068), (5.016, 1.236, 2.139), (3.788, 1.275, 3.869), (4e-06, -3.422, 6e-06), (-2.527, -1.097, 1.015), (-5.061, 1.236, 2.034), (-5.419, 1.275, -0.05691), (4e-06, -3.422, 6e-06), (2.592, 3.449, 1.105), (2.132, 3.449, 2.178), (3.578, 2.867, 1.525), (3.052, 3.449, 0.03244), (1.07, -1.097, -2.503), (4e-06, -3.422, 6e-06), (0.05811, 1.275, -5.416), (2.141, 1.236, -5.015), (-1.07, -1.097, 2.503), (-2.141, 1.236, 5.015), (-3.872, 1.275, 3.79), (4e-06, -3.422, 6e-06), (-2.181, 3.449, 2.133), (-0.03362, 3.449, 3.049), (-3.052, 3.449, -0.03243), (2.132, 3.449, 2.178), (-2.592, 3.449, -1.105), (2.592, 3.449, 1.105), (3.052, 3.449, 0.03244), (-2.132, 3.449, -2.178), (2.181, 3.449, -2.133), (0.03363, 3.449, -3.049), (-3.788, 1.275, -3.869), (-1.013, -1.097, -2.524), (4e-06, -3.422, 6e-06), (-2.032, 1.236, -5.058), (1.013, -1.097, 2.524), (-0.05811, 1.275, 5.416), (4e-06, -3.422, 6e-06), (2.032, 1.236, 5.058), (3.788, 1.275, 3.869), (1.013, -1.097, 2.524), (4e-06, -3.422, 6e-06), (2.032, 1.236, 5.058), (-2.041, 1.425, -5.079), (0.05797, 1.387, -5.401), (-2.032, 1.236, -5.058), (-2.592, 3.449, -1.105), (-3.578, 2.867, -1.525), (-3.052, 3.449, -0.03243), (-2.132, 3.449, -2.178), (-1.013, -1.097, -2.524), (0.05811, 1.275, -5.416), (4e-06, -3.422, 6e-06), (-2.032, 1.236, -5.058), (1.07, -1.097, -2.503), (3.872, 1.275, -3.79), (4e-06, -3.422, 6e-06), (2.141, 1.236, -5.015), (-2.181, 3.449, 2.133), (-1.527, 2.867, 3.577), (-0.03362, 3.449, 3.049), (0.05811, 1.275, -5.416), (-2.032, 1.236, -5.058), (0.05797, 1.387, -5.401), (-3.052, 3.449, -0.03243), (-3.61, 2.867, 1.45), (-2.181, 3.449, 2.133), (5.082, 1.425, -2.042), (5.404, 1.387, 0.05678), (5.061, 1.236, -2.034), (-3.61, 2.867, 1.45), (-3.862, 1.387, 3.78), (-1.527, 2.867, 3.577), (5.419, 1.275, 0.05693), (5.061, 1.236, -2.034), (5.404, 1.387, 0.05678), (-3.578, 2.867, -1.525), (-5.404, 1.387, -0.05677), (-3.61, 2.867, 1.45), (5.404, 1.387, 0.05678), (5.036, 1.425, 2.147), (5.419, 1.275, 0.05693), (1.449, 2.867, 3.607), (3.778, 1.387, 3.859), (3.578, 2.867, 1.525), (5.016, 1.236, 2.139), (5.419, 1.275, 0.05693), (5.036, 1.425, 2.147), (-1.527, 2.867, 3.577), (-0.05796, 1.387, 5.401), (1.449, 2.867, 3.607), (3.862, 1.387, -3.78), (5.082, 1.425, -2.042), (3.872, 1.275, -3.79), (-3.862, 1.387, 3.78), (-2.149, 1.425, 5.035), (-1.527, 2.867, 3.577), (5.061, 1.236, -2.034), (3.872, 1.275, -3.79), (5.082, 1.425, -2.042), (-3.61, 2.867, 1.45), (-5.082, 1.425, 2.042), (-3.862, 1.387, 3.78), (0.05797, 1.387, -5.401), (2.149, 1.425, -5.035), (0.05811, 1.275, -5.416), (-5.404, 1.387, -0.05677), (-5.082, 1.425, 2.042), (-3.61, 2.867, 1.45), (2.141, 1.236, -5.015), (0.05811, 1.275, -5.416), (2.149, 1.425, -5.035), (-3.578, 2.867, -1.525), (-5.036, 1.425, -2.147), (-5.404, 1.387, -0.05677), (-3.778, 1.387, -3.859), (-2.041, 1.425, -5.079), (-3.788, 1.275, -3.869), (3.778, 1.387, 3.859), (5.036, 1.425, 2.147), (3.578, 2.867, 1.525), (-2.032, 1.236, -5.058), (-3.788, 1.275, -3.869), (-2.041, 1.425, -5.079), (1.449, 2.867, 3.607), (2.041, 1.425, 5.079), (3.778, 1.387, 3.859), (-5.036, 1.425, -2.147), (-3.778, 1.387, -3.859), (-5.016, 1.236, -2.139), (-0.05796, 1.387, 5.401), (2.041, 1.425, 5.079), (1.449, 2.867, 3.607), (-3.788, 1.275, -3.869), (-5.016, 1.236, -2.139), (-3.778, 1.387, -3.859), (-1.527, 2.867, 3.577), (-2.149, 1.425, 5.035), (-0.05796, 1.387, 5.401), (2.149, 1.425, -5.035), (3.862, 1.387, -3.78), (2.141, 1.236, -5.015), (-3.61, 2.867, 1.45), (-3.052, 3.449, -0.03243), (-3.578, 2.867, -1.525), (3.872, 1.275, -3.79), (2.141, 1.236, -5.015), (3.862, 1.387, -3.78), (-1.527, 2.867, 3.577), (-2.181, 3.449, 2.133), (-3.61, 2.867, 1.45), (3.052, 3.449, 0.03244), (3.578, 2.867, 1.525), (3.61, 2.867, -1.45), (1.449, 2.867, 3.607), (-0.03362, 3.449, 3.049), (-1.527, 2.867, 3.577), (2.181, 3.449, -2.133), (3.61, 2.867, -1.45), (1.528, 2.867, -3.577), (3.578, 2.867, 1.525), (2.132, 3.449, 2.178), (1.449, 2.867, 3.607), (0.03363, 3.449, -3.049), (1.528, 2.867, -3.577), (-1.449, 2.867, -3.607), (-2.149, 1.425, 5.035), (-2.141, 1.236, 5.015), (-0.05796, 1.387, 5.401), (-2.132, 3.449, -2.178), (-1.449, 2.867, -3.607), (-3.578, 2.867, -1.525), (-0.05811, 1.275, 5.416), (-0.05796, 1.387, 5.401), (-2.141, 1.236, 5.015), (-2.504, -1.097, -1.068), (-3.788, 1.275, -3.869), (4e-06, -3.422, 6e-06), (-5.016, 1.236, -2.139), (2.149, 1.425, -5.035), (1.528, 2.867, -3.577), (3.862, 1.387, -3.78), (-5.036, 1.425, -2.147), (-5.016, 1.236, -2.139), (-5.404, 1.387, -0.05677), (5.082, 1.425, -2.042), (3.862, 1.387, -3.78), (3.61, 2.867, -1.45), (-5.419, 1.275, -0.05691), (-5.404, 1.387, -0.05677), (-5.016, 1.236, -2.139), (5.082, 1.425, -2.042), (3.61, 2.867, -1.45), (5.404, 1.387, 0.05678), (-5.404, 1.387, -0.05677), (-5.419, 1.275, -0.05691), (-5.082, 1.425, 2.042), (5.036, 1.425, 2.147), (5.404, 1.387, 0.05678), (3.578, 2.867, 1.525), (-5.061, 1.236, 2.034), (-5.082, 1.425, 2.042), (-5.419, 1.275, -0.05691), (-5.036, 1.425, -2.147), (-3.578, 2.867, -1.525), (-3.778, 1.387, -3.859), (-3.862, 1.387, 3.78), (-3.872, 1.275, 3.79), (-2.149, 1.425, 5.035), (-2.041, 1.425, -5.079), (-3.778, 1.387, -3.859), (-1.449, 2.867, -3.607), (-2.141, 1.236, 5.015), (-2.149, 1.425, 5.035), (-3.872, 1.275, 3.79), (-2.041, 1.425, -5.079), (-1.449, 2.867, -3.607), (0.05797, 1.387, -5.401), (-0.05796, 1.387, 5.401), (-0.05811, 1.275, 5.416), (2.041, 1.425, 5.079), (2.149, 1.425, -5.035), (0.05797, 1.387, -5.401), (1.528, 2.867, -3.577), (2.032, 1.236, 5.058), (2.041, 1.425, 5.079), (-0.05811, 1.275, 5.416), (3.862, 1.387, -3.78), (1.528, 2.867, -3.577), (3.61, 2.867, -1.45), (3.778, 1.387, 3.859), (3.788, 1.275, 3.869), (5.036, 1.425, 2.147), (5.404, 1.387, 0.05678), (3.61, 2.867, -1.45), (3.578, 2.867, 1.525), (5.016, 1.236, 2.139), (5.036, 1.425, 2.147), (3.788, 1.275, 3.869), (-3.778, 1.387, -3.859), (-3.578, 2.867, -1.525), (-1.449, 2.867, -3.607), (2.041, 1.425, 5.079), (2.032, 1.236, 5.058), (3.778, 1.387, 3.859), (0.05797, 1.387, -5.401), (-1.449, 2.867, -3.607), (1.528, 2.867, -3.577), (3.788, 1.275, 3.869), (3.778, 1.387, 3.859), (2.032, 1.236, 5.058), (-1.449, 2.867, -3.607), (-2.132, 3.449, -2.178), (0.03363, 3.449, -3.049), (-5.082, 1.425, 2.042), (-5.061, 1.236, 2.034), (-3.862, 1.387, 3.78), (1.528, 2.867, -3.577), (0.03363, 3.449, -3.049), (2.181, 3.449, -2.133), (-3.872, 1.275, 3.79), (-3.862, 1.387, 3.78), (-5.061, 1.236, 2.034), (3.61, 2.867, -1.45), (2.181, 3.449, -2.133), (3.052, 3.449, 0.03244)], [], [(0, 1, 2), (3, 4, 5), (6, 3, 5), (7, 8, 9), (10, 7, 9), (11, 12, 13), (14, 13, 12), (15, 16, 17), (15, 17, 18), (19, 20, 21), (19, 21, 22), (23, 24, 25), (23, 25, 26), (27, 28, 29), (30, 27, 29), (31, 32, 33), (34, 31, 33), (35, 36, 37), (38, 35, 37), (39, 40, 41), (42, 39, 41), (43, 44, 45), (46, 43, 45), (47, 48, 49), (50, 49, 48), (49, 50, 51), (52, 51, 50), (52, 53, 51), (54, 51, 53), (53, 55, 54), (56, 54, 55), (57, 58, 59), (57, 60, 58), (61, 62, 63), (61, 64, 62), (65, 66, 67), (65, 68, 66), (69, 70, 71), (72, 73, 74), (73, 72, 75), (76, 77, 78), (79, 77, 76), (80, 81, 82), (83, 81, 80), (84, 85, 86), (87, 88, 89), (90, 91, 92), (93, 94, 95), (96, 97, 98), (99, 100, 101), (102, 103, 104), (105, 106, 107), (108, 109, 110), (111, 112, 113), (114, 115, 116), (117, 118, 119), (120, 121, 122), (123, 124, 125), (126, 127, 128), (129, 130, 131), (132, 133, 134), (135, 136, 137), (138, 139, 140), (141, 142, 143), (144, 145, 146), (147, 148, 149), (150, 151, 152), (153, 154, 155), (156, 157, 158), (159, 160, 161), (162, 163, 164), (165, 166, 167), (168, 169, 170), (171, 172, 173), (174, 175, 176), (177, 178, 179), (180, 181, 182), (183, 184, 185), (186, 187, 188), (189, 190, 191), (192, 193, 194), (195, 196, 197), (198, 199, 200), (201, 202, 203), (204, 202, 201), (205, 206, 207), (208, 209, 210), (211, 212, 213), (214, 215, 216), (217, 218, 219), (220, 221, 222), (223, 224, 225), (226, 227, 228), (229, 230, 231), (232, 233, 234), (235, 236, 237), (238, 239, 240), (241, 242, 243), (244, 245, 246), (247, 248, 249), (250, 251, 252), (253, 254, 255), (256, 257, 258), (259, 260, 261), (262, 263, 264), (265, 266, 267), (268, 269, 270), (271, 272, 273), (274, 275, 276), (277, 278, 279), (280, 281, 282), (283, 284, 285), (286, 287, 288), (289, 290, 291)])
_uv = me_rdmobj01.uv_layers.new(name='UVMap')
_uv.uv.foreach_set('vector', [0.3228, -1.572, 0.2535, -1.733, 0.4171, -1.669, 0.5074, -1.714, 0.5085, -1.506, 0.7038, -1.982, 0.5068, -1.993, 0.5074, -1.714, 0.7038, -1.982, 0.6555, -1.654, 0.5085, -1.506, 0.9844, -1.705, 0.8523, -1.852, 0.6555, -1.654, 0.9844, -1.705, 0.8523, -1.852, 0.7038, -1.982, 0.6555, -1.654, 0.5085, -1.506, 0.6555, -1.654, 0.7038, -1.982, 0.9844, -1.705, 0.9965, -1.508, 0.7174, -1.507, 0.9844, -1.705, 0.7174, -1.507, 0.5085, -1.506, 0.9854, -1.311, 0.8547, -1.163, 0.6568, -1.36, 0.9854, -1.311, 0.6568, -1.36, 0.5085, -1.506, 0.7075, -1.031, 0.51, -1.019, 0.5094, -1.298, 0.7075, -1.031, 0.5094, -1.298, 0.5085, -1.506, 0.5074, -1.714, 0.5068, -1.993, 0.7038, -1.982, 0.5085, -1.506, 0.5074, -1.714, 0.7038, -1.982, 0.6568, -1.36, 0.8547, -1.163, 0.7075, -1.031, 0.5085, -1.506, 0.6568, -1.36, 0.7075, -1.031, 0.4875, -1.67, 0.4171, -1.669, 0.4875, -1.832, 0.4171, -1.669, 0.4875, -1.67, 0.4875, -1.832, 0.7174, -1.507, 0.5085, -1.506, 0.9854, -1.311, 0.9965, -1.508, 0.7174, -1.507, 0.9854, -1.311, 0.7174, -1.507, 0.9965, -1.508, 0.9854, -1.311, 0.5085, -1.506, 0.7174, -1.507, 0.9854, -1.311, 0.3251, -1.436, 0.3228, -1.572, 0.4225, -1.342, 0.4171, -1.669, 0.4225, -1.342, 0.3228, -1.572, 0.4225, -1.342, 0.4171, -1.669, 0.4875, -1.343, 0.4875, -1.67, 0.4875, -1.343, 0.4171, -1.669, 0.4875, -1.67, 0.4171, -1.669, 0.4875, -1.343, 0.4225, -1.342, 0.4875, -1.343, 0.4171, -1.669, 0.4171, -1.669, 0.3228, -1.572, 0.4225, -1.342, 0.3251, -1.436, 0.4225, -1.342, 0.3228, -1.572, 0.7075, -1.031, 0.6568, -1.36, 0.5085, -1.506, 0.7075, -1.031, 0.8547, -1.163, 0.6568, -1.36, 0.6555, -1.654, 0.9844, -1.705, 0.5085, -1.506, 0.6555, -1.654, 0.8523, -1.852, 0.9844, -1.705, 0.7038, -1.982, 0.6555, -1.654, 0.5085, -1.506, 0.7038, -1.982, 0.8523, -1.852, 0.6555, -1.654, 0.1551, -1.163, 0.01554, -1.302, 0.1456, -1.155, 0.4875, -1.343, 0.4875, -1.181, 0.4225, -1.342, 0.4875, -1.181, 0.4875, -1.343, 0.4225, -1.342, 0.6568, -1.36, 0.9854, -1.311, 0.5085, -1.506, 0.8547, -1.163, 0.9854, -1.311, 0.6568, -1.36, 0.7174, -1.507, 0.9844, -1.705, 0.5085, -1.506, 0.9965, -1.508, 0.9844, -1.705, 0.7174, -1.507, 0.3251, -1.436, 0.162, -1.501, 0.3228, -1.572, 0.01245, -1.3, 0.1456, -1.155, 0.01554, -1.302, 0.4225, -1.342, 0.2612, -1.273, 0.3251, -1.436, 0.144, -1.839, 0.2828, -1.978, 0.1352, -1.847, 0.2612, -1.273, 0.01554, -1.302, 0.162, -1.501, 0.2815, -1.982, 0.1352, -1.847, 0.2828, -1.978, 0.4875, -1.181, 0.3002, -1.028, 0.2612, -1.273, 0.2828, -1.978, 0.4875, -1.984, 0.2815, -1.982, 0.2535, -1.733, 0.2828, -1.978, 0.4875, -1.832, 0.4875, -1.997, 0.2815, -1.982, 0.4875, -1.984, 0.162, -1.501, 0.00903, -1.695, 0.2535, -1.733, 0.00903, -1.695, 0.144, -1.839, 0.005897, -1.697, 0.01554, -1.302, 0.009554, -1.499, 0.162, -1.501, 0.1352, -1.847, 0.005897, -1.697, 0.144, -1.839, 0.2612, -1.273, 0.1551, -1.163, 0.01554, -1.302, 0.01554, -1.302, 0.009554, -1.499, 0.01245, -1.3, 0.3002, -1.028, 0.1551, -1.163, 0.2612, -1.273, -0.002569, -1.498, 0.01245, -1.3, 0.009554, -1.499, 0.4875, -1.181, 0.4875, -1.029, 0.3002, -1.028, 0.3002, -1.028, 0.1551, -1.163, 0.2899, -1.028, 0.2828, -1.978, 0.4875, -1.984, 0.4875, -1.832, 0.1456, -1.155, 0.2899, -1.028, 0.1551, -1.163, 0.2535, -1.733, 0.144, -1.839, 0.2828, -1.978, 0.4875, -1.029, 0.3002, -1.028, 0.4875, -1.016, 0.00903, -1.695, 0.144, -1.839, 0.2535, -1.733, 0.2899, -1.028, 0.4875, -1.016, 0.3002, -1.028, 0.162, -1.501, 0.009554, -1.499, 0.00903, -1.695, 0.009554, -1.499, 0.00903, -1.695, -0.002569, -1.498, 0.2612, -1.273, 0.4225, -1.342, 0.4875, -1.181, 0.005897, -1.697, -0.002569, -1.498, 0.00903, -1.695, 0.162, -1.501, 0.3251, -1.436, 0.2612, -1.273, 0.4171, -1.669, 0.4875, -1.832, 0.2535, -1.733, 0.2535, -1.733, 0.3228, -1.572, 0.162, -1.501, 0.3228, -1.572, 0.2535, -1.733, 0.162, -1.501, 0.4875, -1.832, 0.4171, -1.669, 0.2535, -1.733, 0.3251, -1.436, 0.162, -1.501, 0.2612, -1.273, 0.009554, -1.499, -0.002569, -1.498, 0.00903, -1.695, 0.4225, -1.342, 0.2612, -1.273, 0.4875, -1.181, 0.005897, -1.697, 0.00903, -1.695, -0.002569, -1.498, 0.5094, -1.298, 0.7075, -1.031, 0.5085, -1.506, 0.51, -1.019, 0.7075, -1.031, 0.5094, -1.298, 0.009554, -1.499, 0.162, -1.501, 0.00903, -1.695, 0.4875, -1.029, 0.4875, -1.016, 0.3002, -1.028, 0.144, -1.839, 0.00903, -1.695, 0.2535, -1.733, 0.2899, -1.028, 0.3002, -1.028, 0.4875, -1.016, 0.144, -1.839, 0.2535, -1.733, 0.2828, -1.978, 0.3002, -1.028, 0.2899, -1.028, 0.1551, -1.163, 0.4875, -1.984, 0.2828, -1.978, 0.4875, -1.832, 0.1456, -1.155, 0.1551, -1.163, 0.2899, -1.028, 0.4875, -1.029, 0.4875, -1.181, 0.3002, -1.028, 0.01554, -1.302, 0.01245, -1.3, 0.009554, -1.499, 0.1551, -1.163, 0.3002, -1.028, 0.2612, -1.273, -0.002569, -1.498, 0.009554, -1.499, 0.01245, -1.3, 0.1551, -1.163, 0.2612, -1.273, 0.01554, -1.302, 0.00903, -1.695, 0.005897, -1.697, 0.144, -1.839, 0.009554, -1.499, 0.01554, -1.302, 0.162, -1.501, 0.1352, -1.847, 0.144, -1.839, 0.005897, -1.697, 0.00903, -1.695, 0.162, -1.501, 0.2535, -1.733, 0.2828, -1.978, 0.2815, -1.982, 0.4875, -1.984, 0.2828, -1.978, 0.2535, -1.733, 0.4875, -1.832, 0.4875, -1.997, 0.4875, -1.984, 0.2815, -1.982, 0.3002, -1.028, 0.4875, -1.181, 0.2612, -1.273, 0.144, -1.839, 0.1352, -1.847, 0.2828, -1.978, 0.01554, -1.302, 0.2612, -1.273, 0.162, -1.501, 0.2815, -1.982, 0.2828, -1.978, 0.1352, -1.847, 0.2612, -1.273, 0.4225, -1.342, 0.3251, -1.436, 0.1551, -1.163, 0.1456, -1.155, 0.01554, -1.302, 0.162, -1.501, 0.3251, -1.436, 0.3228, -1.572, 0.01245, -1.3, 0.01554, -1.302, 0.1456, -1.155, 0.2535, -1.733, 0.3228, -1.572, 0.4171, -1.669])
me_rdmobj01.materials.append(mat_event_rock_km_emeraldw_dif)
me_rdmobj01.update()

# ---- objects
ob_rdmobj00 = bpy.data.objects.new('rdmobj00', me_rdmobj00)
ob_rdmobj01 = bpy.data.objects.new('rdmobj01', me_rdmobj01)

# ---- transforms, parenting, visibility, modifiers, constraints
ob_rdmobj00.location = (0.0, 0.0, 0.0)
ob_rdmobj00.rotation_euler = (1.571, -0.0, 0.0)
ob_rdmobj01.location = (0.0, 0.0, 0.0)
ob_rdmobj01.rotation_euler = (1.571, -0.0, 0.0)

# ---- collection membership
col_collection.objects.link(ob_rdmobj00)
col_collection.objects.link(ob_rdmobj01)

# ---- scene / render settings (as saved in the file)
scene.frame_start = 1; scene.frame_end = 250; scene.frame_set(1)
scene.render.engine = 'BLENDER_EEVEE_NEXT'
scene.cycles.sampling_pattern = 'TABULATED_SOBOL'
scene.view_settings.view_transform = 'Filmic'
bpy.context.view_layer.update()

# ---- added for rendering (the .blend has no active camera and no usable light): camera, sun
cam_auto = bpy.data.cameras.new('AutoCamera')
cam_auto.lens = 50.0
cam_auto.sensor_width = 36.0
cam_auto.clip_end = 1000.0
ob_auto_camera = bpy.data.objects.new('AutoCamera', cam_auto)
scene.collection.objects.link(ob_auto_camera)
ob_auto_camera.location = (15.5363, -18.6436, 12.4427)
ob_auto_camera.rotation_euler = (1.09748, -7.21219e-08, 0.694738)
scene.camera = ob_auto_camera
light_auto_sun = bpy.data.lights.new('AutoSun', 'SUN')
light_auto_sun.energy = 3.0
light_auto_sun.angle = 0.0523599
ob_auto_sun = bpy.data.objects.new('AutoSun', light_auto_sun)
scene.collection.objects.link(ob_auto_sun)
ob_auto_sun.rotation_euler = (0.872665, 0.174533, 0.523599)
bpy.context.view_layer.update()
